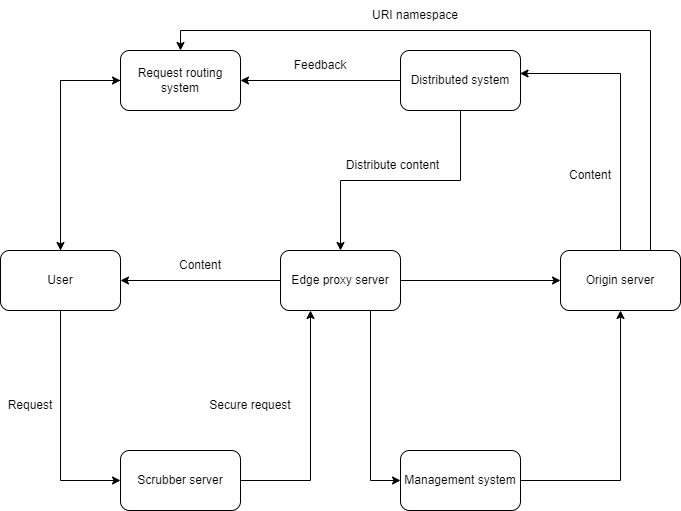

The diagram above was exported from draw.io. Its source (the exported page's mxGraphModel, read from the mxfile embedded in the PNG):
<mxGraphModel dx="882" dy="596" grid="1" gridSize="10" guides="1" tooltips="1" connect="1" arrows="1" fold="1" page="1" pageScale="1" pageWidth="850" pageHeight="1100" math="0" shadow="0">
  <root>
    <mxCell id="0" />
    <mxCell id="1" parent="0" />
    <mxCell id="3xIICM76Z-78TvlKFnXy-19" style="edgeStyle=orthogonalEdgeStyle;rounded=0;orthogonalLoop=1;jettySize=auto;html=1;exitX=0.5;exitY=1;exitDx=0;exitDy=0;entryX=0;entryY=0.5;entryDx=0;entryDy=0;" edge="1" parent="1" source="3xIICM76Z-78TvlKFnXy-1" target="3xIICM76Z-78TvlKFnXy-3">
      <mxGeometry relative="1" as="geometry" />
    </mxCell>
    <mxCell id="3xIICM76Z-78TvlKFnXy-21" style="edgeStyle=orthogonalEdgeStyle;rounded=0;orthogonalLoop=1;jettySize=auto;html=1;exitX=0.5;exitY=0;exitDx=0;exitDy=0;entryX=0;entryY=0.5;entryDx=0;entryDy=0;" edge="1" parent="1" source="3xIICM76Z-78TvlKFnXy-1" target="3xIICM76Z-78TvlKFnXy-7">
      <mxGeometry relative="1" as="geometry" />
    </mxCell>
    <mxCell id="3xIICM76Z-78TvlKFnXy-1" value="User" style="rounded=1;whiteSpace=wrap;html=1;" vertex="1" parent="1">
      <mxGeometry x="80" y="320" width="120" height="60" as="geometry" />
    </mxCell>
    <mxCell id="3xIICM76Z-78TvlKFnXy-10" style="edgeStyle=orthogonalEdgeStyle;rounded=0;orthogonalLoop=1;jettySize=auto;html=1;exitX=0;exitY=0.5;exitDx=0;exitDy=0;entryX=1;entryY=0.5;entryDx=0;entryDy=0;" edge="1" parent="1" source="3xIICM76Z-78TvlKFnXy-2" target="3xIICM76Z-78TvlKFnXy-1">
      <mxGeometry relative="1" as="geometry" />
    </mxCell>
    <mxCell id="3xIICM76Z-78TvlKFnXy-13" style="edgeStyle=orthogonalEdgeStyle;rounded=0;orthogonalLoop=1;jettySize=auto;html=1;exitX=1;exitY=0.5;exitDx=0;exitDy=0;entryX=0;entryY=0.5;entryDx=0;entryDy=0;" edge="1" parent="1" source="3xIICM76Z-78TvlKFnXy-2" target="3xIICM76Z-78TvlKFnXy-4">
      <mxGeometry relative="1" as="geometry" />
    </mxCell>
    <mxCell id="3xIICM76Z-78TvlKFnXy-18" style="edgeStyle=orthogonalEdgeStyle;rounded=0;orthogonalLoop=1;jettySize=auto;html=1;exitX=0.75;exitY=1;exitDx=0;exitDy=0;entryX=0;entryY=0.5;entryDx=0;entryDy=0;" edge="1" parent="1" source="3xIICM76Z-78TvlKFnXy-2" target="3xIICM76Z-78TvlKFnXy-5">
      <mxGeometry relative="1" as="geometry" />
    </mxCell>
    <mxCell id="3xIICM76Z-78TvlKFnXy-2" value="Edge proxy server" style="rounded=1;whiteSpace=wrap;html=1;" vertex="1" parent="1">
      <mxGeometry x="360" y="320" width="120" height="60" as="geometry" />
    </mxCell>
    <mxCell id="3xIICM76Z-78TvlKFnXy-9" style="edgeStyle=orthogonalEdgeStyle;rounded=0;orthogonalLoop=1;jettySize=auto;html=1;exitX=1;exitY=0.5;exitDx=0;exitDy=0;entryX=0.25;entryY=1;entryDx=0;entryDy=0;" edge="1" parent="1" target="3xIICM76Z-78TvlKFnXy-2">
      <mxGeometry relative="1" as="geometry">
        <mxPoint x="320" y="550" as="sourcePoint" />
      </mxGeometry>
    </mxCell>
    <mxCell id="3xIICM76Z-78TvlKFnXy-3" value="Scrubber server" style="rounded=1;whiteSpace=wrap;html=1;" vertex="1" parent="1">
      <mxGeometry x="200" y="520" width="120" height="60" as="geometry" />
    </mxCell>
    <mxCell id="3xIICM76Z-78TvlKFnXy-14" style="edgeStyle=orthogonalEdgeStyle;rounded=0;orthogonalLoop=1;jettySize=auto;html=1;exitX=0.5;exitY=0;exitDx=0;exitDy=0;entryX=0.996;entryY=0.383;entryDx=0;entryDy=0;entryPerimeter=0;" edge="1" parent="1" source="3xIICM76Z-78TvlKFnXy-4" target="3xIICM76Z-78TvlKFnXy-6">
      <mxGeometry relative="1" as="geometry" />
    </mxCell>
    <mxCell id="3xIICM76Z-78TvlKFnXy-17" style="edgeStyle=orthogonalEdgeStyle;rounded=0;orthogonalLoop=1;jettySize=auto;html=1;exitX=0.75;exitY=0;exitDx=0;exitDy=0;entryX=0.5;entryY=0;entryDx=0;entryDy=0;" edge="1" parent="1" source="3xIICM76Z-78TvlKFnXy-4" target="3xIICM76Z-78TvlKFnXy-7">
      <mxGeometry relative="1" as="geometry" />
    </mxCell>
    <mxCell id="3xIICM76Z-78TvlKFnXy-4" value="Origin server" style="rounded=1;whiteSpace=wrap;html=1;" vertex="1" parent="1">
      <mxGeometry x="640" y="320" width="120" height="60" as="geometry" />
    </mxCell>
    <mxCell id="3xIICM76Z-78TvlKFnXy-12" style="edgeStyle=orthogonalEdgeStyle;rounded=0;orthogonalLoop=1;jettySize=auto;html=1;exitX=1;exitY=0.5;exitDx=0;exitDy=0;entryX=0.5;entryY=1;entryDx=0;entryDy=0;" edge="1" parent="1" target="3xIICM76Z-78TvlKFnXy-4">
      <mxGeometry relative="1" as="geometry">
        <mxPoint x="600" y="550" as="sourcePoint" />
      </mxGeometry>
    </mxCell>
    <mxCell id="3xIICM76Z-78TvlKFnXy-5" value="Management system" style="rounded=1;whiteSpace=wrap;html=1;" vertex="1" parent="1">
      <mxGeometry x="480" y="520" width="120" height="60" as="geometry" />
    </mxCell>
    <mxCell id="3xIICM76Z-78TvlKFnXy-15" style="edgeStyle=orthogonalEdgeStyle;rounded=0;orthogonalLoop=1;jettySize=auto;html=1;exitX=0.5;exitY=1;exitDx=0;exitDy=0;" edge="1" parent="1" source="3xIICM76Z-78TvlKFnXy-6" target="3xIICM76Z-78TvlKFnXy-2">
      <mxGeometry relative="1" as="geometry" />
    </mxCell>
    <mxCell id="3xIICM76Z-78TvlKFnXy-16" style="edgeStyle=orthogonalEdgeStyle;rounded=0;orthogonalLoop=1;jettySize=auto;html=1;exitX=0;exitY=0.5;exitDx=0;exitDy=0;entryX=1;entryY=0.5;entryDx=0;entryDy=0;" edge="1" parent="1" source="3xIICM76Z-78TvlKFnXy-6" target="3xIICM76Z-78TvlKFnXy-7">
      <mxGeometry relative="1" as="geometry" />
    </mxCell>
    <mxCell id="3xIICM76Z-78TvlKFnXy-6" value="Distributed system" style="rounded=1;whiteSpace=wrap;html=1;" vertex="1" parent="1">
      <mxGeometry x="480" y="120" width="120" height="60" as="geometry" />
    </mxCell>
    <mxCell id="3xIICM76Z-78TvlKFnXy-22" style="edgeStyle=orthogonalEdgeStyle;rounded=0;orthogonalLoop=1;jettySize=auto;html=1;exitX=0;exitY=0.5;exitDx=0;exitDy=0;entryX=0.5;entryY=0;entryDx=0;entryDy=0;" edge="1" parent="1" source="3xIICM76Z-78TvlKFnXy-7" target="3xIICM76Z-78TvlKFnXy-1">
      <mxGeometry relative="1" as="geometry" />
    </mxCell>
    <mxCell id="3xIICM76Z-78TvlKFnXy-7" value="Request routing system" style="rounded=1;whiteSpace=wrap;html=1;" vertex="1" parent="1">
      <mxGeometry x="200" y="120" width="120" height="60" as="geometry" />
    </mxCell>
    <mxCell id="3xIICM76Z-78TvlKFnXy-23" value="Request" style="text;html=1;strokeColor=none;fillColor=none;align=center;verticalAlign=middle;whiteSpace=wrap;rounded=0;" vertex="1" parent="1">
      <mxGeometry x="80" y="460" width="60" height="30" as="geometry" />
    </mxCell>
    <mxCell id="3xIICM76Z-78TvlKFnXy-25" value="Secure request" style="text;html=1;strokeColor=none;fillColor=none;align=center;verticalAlign=middle;whiteSpace=wrap;rounded=0;" vertex="1" parent="1">
      <mxGeometry x="280" y="460" width="100" height="30" as="geometry" />
    </mxCell>
    <mxCell id="3xIICM76Z-78TvlKFnXy-26" value="Content" style="text;html=1;strokeColor=none;fillColor=none;align=center;verticalAlign=middle;whiteSpace=wrap;rounded=0;" vertex="1" parent="1">
      <mxGeometry x="250" y="320" width="60" height="30" as="geometry" />
    </mxCell>
    <mxCell id="3xIICM76Z-78TvlKFnXy-28" value="Content" style="text;html=1;strokeColor=none;fillColor=none;align=center;verticalAlign=middle;whiteSpace=wrap;rounded=0;" vertex="1" parent="1">
      <mxGeometry x="640" y="230" width="60" height="30" as="geometry" />
    </mxCell>
    <mxCell id="3xIICM76Z-78TvlKFnXy-29" value="Distribute content" style="text;html=1;strokeColor=none;fillColor=none;align=center;verticalAlign=middle;whiteSpace=wrap;rounded=0;" vertex="1" parent="1">
      <mxGeometry x="410" y="220" width="125" height="30" as="geometry" />
    </mxCell>
    <mxCell id="3xIICM76Z-78TvlKFnXy-30" value="Feedback" style="text;html=1;strokeColor=none;fillColor=none;align=center;verticalAlign=middle;whiteSpace=wrap;rounded=0;" vertex="1" parent="1">
      <mxGeometry x="370" y="120" width="60" height="30" as="geometry" />
    </mxCell>
    <mxCell id="3xIICM76Z-78TvlKFnXy-31" value="URI namespace" style="text;html=1;strokeColor=none;fillColor=none;align=center;verticalAlign=middle;whiteSpace=wrap;rounded=0;" vertex="1" parent="1">
      <mxGeometry x="440" y="70" width="110" height="30" as="geometry" />
    </mxCell>
  </root>
</mxGraphModel>